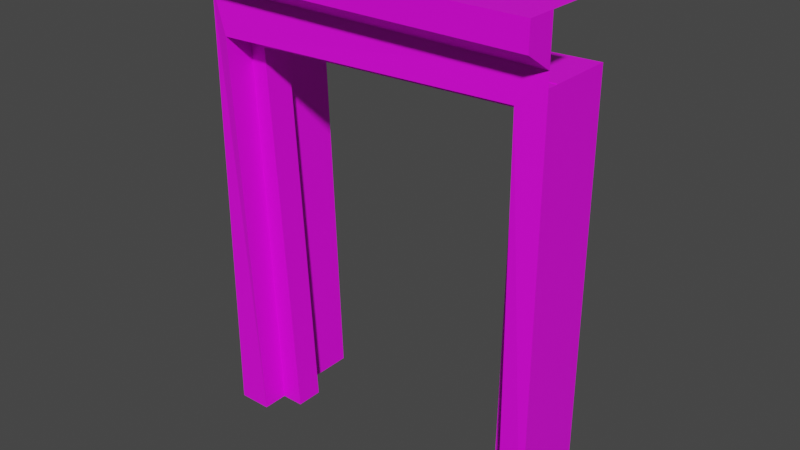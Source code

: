 # Source: Hunterian_MainDoor.blend  (saved by Blender 4.3.34; exported with 4.5.12 LTS)
import bpy
from mathutils import Matrix  # noqa: F401  (used for matrix-valued properties, if any)

bpy.ops.wm.read_factory_settings(use_empty=True)
scene = bpy.context.scene
scene.name = 'Scene'

# ---- collections
col_collection = bpy.data.collections.new('Collection'); scene.collection.children.link(col_collection)

# ---- images (referenced by path relative to the original .blend; pixels are not part of the script)
import os
ASSET_DIR = os.environ.get("B2B_ASSET_DIR", "")  # directory of the original .blend (textures are referenced by path, not embedded)
HERE = os.path.dirname(os.path.abspath(__file__))  # packed textures are extracted next to this script under _unpacked/

def load_image(name, relpath, width, height, colorspace="sRGB"):
    """Load a texture the original file referenced (path relative to the .blend, or extracted next to this script)."""
    p = next((c for c in (os.path.join(HERE, relpath), os.path.join(ASSET_DIR, relpath)) if relpath and os.path.exists(c)), "")
    if p:
        img = bpy.data.images.load(p, check_existing=True)
        img.name = name
    else:  # same state as the original file: an image datablock whose file is absent (Cycles renders it pink)
        img = bpy.data.images.new(name, width, height)
        img.source = "FILE"
        img.filepath = "//" + (relpath or name)
    img.colorspace_settings.name = colorspace
    return img
img_museum_texture_psd = load_image('Museum_Texture.psd', 'Museum_Texture.psd', 1024, 1024, 'sRGB')

# ---- materials (node trees are filled in below, after node groups)
mat_material_001 = bpy.data.materials.new('Material.001')
mat_material_001.use_transparent_shadow = False
mat_material_002 = bpy.data.materials.new('Material.002')
mat_material_002.use_transparent_shadow = False

# ---- material node trees
mat_material_001.use_nodes = True; mat_material_001.node_tree.nodes.clear()
_N = mat_material_001.node_tree.nodes; _L = mat_material_001.node_tree.links
n0 = _N.new('ShaderNodeBsdfPrincipled'); n0.name = 'Principled BSDF'; n0.location = (10, 300)
n0.distribution = 'GGX'
n0.subsurface_method = 'BURLEY'
n0.inputs[3].default_value = 1.45
n0.inputs[27].default_value = (0.0, 0.0, 0.0, 1.0)
n0.inputs[28].default_value = 1.0
n1 = _N.new('ShaderNodeOutputMaterial'); n1.name = 'Material Output'; n1.location = (300, 300)
n2 = _N.new('ShaderNodeTexImage'); n2.name = 'Image Texture'; n2.location = (-280, 275)
n2.image = img_museum_texture_psd
_L.new(n0.outputs[0], n1.inputs[0])
_L.new(n2.outputs[0], n0.inputs[0])
n1.is_active_output = True
mat_material_002.use_nodes = True; mat_material_002.node_tree.nodes.clear()
_N = mat_material_002.node_tree.nodes; _L = mat_material_002.node_tree.links
n0 = _N.new('ShaderNodeBsdfPrincipled'); n0.name = 'Principled BSDF'; n0.location = (10, 300)
n0.distribution = 'GGX'
n0.subsurface_method = 'BURLEY'
n0.inputs[3].default_value = 1.45
n0.inputs[27].default_value = (0.0, 0.0, 0.0, 1.0)
n0.inputs[28].default_value = 1.0
n1 = _N.new('ShaderNodeOutputMaterial'); n1.name = 'Material Output'; n1.location = (300, 300)
n2 = _N.new('ShaderNodeTexImage'); n2.name = 'Image Texture'; n2.location = (-280, 275)
n2.image = img_museum_texture_psd
_L.new(n0.outputs[0], n1.inputs[0])
_L.new(n2.outputs[0], n0.inputs[0])
n1.is_active_output = True

# ---- world
world_world = bpy.data.worlds.new('World'); scene.world = world_world
world_world.use_nodes = True; world_world.node_tree.nodes.clear()
_N = world_world.node_tree.nodes; _L = world_world.node_tree.links
n0 = _N.new('ShaderNodeOutputWorld'); n0.name = 'World Output'; n0.location = (300, 300)
n1 = _N.new('ShaderNodeBackground'); n1.name = 'Background'; n1.location = (10, 300)
n1.inputs[0].default_value = (0.05088, 0.05088, 0.05088, 1.0)
_L.new(n1.outputs[0], n0.inputs[0])
n0.is_active_output = True
world_world.color = (0.05088, 0.05088, 0.05088)
world_world.use_sun_shadow = False
world_world.sun_shadow_jitter_overblur = 0.0

# ---- meshes
me_plane_001 = bpy.data.meshes.new('Plane.001')
me_plane_001.from_pydata([(-1.171, -2.18, 3.175), (-0.9809, -2.174, -0.0009217), (1.053, -2.174, 0.0005662), (1.091, -2.18, 3.251), (-1.171, -1.938, 3.175), (-0.9809, -1.945, -0.0009217), (1.053, -1.945, 0.0005662), (1.091, -1.938, 3.251), (-1.322, -2.18, 3.289), (-1.176, -2.174, -0.0009217), (1.248, -2.174, 0.0005662), (1.23, -2.18, 3.375), (-1.322, -1.938, 3.289), (-1.176, -1.945, -0.0009217), (1.248, -1.945, 0.0005662), (1.23, -1.938, 3.375), (-1.456, -2.391, 3.996), (-1.456, -2.391, -0.0009217), (1.451, -2.391, 3.996), (1.451, -2.391, 0.0005662), (-1.456, -2.391, 3.63), (1.451, -2.391, 3.63), (1.451, -2.624, 3.996), (-1.456, -2.624, 3.996), (1.451, -2.624, 3.782), (-1.456, -2.624, 3.782), (-1.319, -2.418, 3.285), (-1.176, -2.391, -0.0009217), (1.248, -2.391, 0.0005662), (1.234, -2.418, 3.371), (-1.456, -2.022, 3.996), (1.451, -2.022, 3.996), (-1.319, -1.38, 3.285), (-1.176, -1.407, -0.0009217), (1.248, -1.407, 0.0005662), (1.234, -1.38, 3.371)], [], [(3, 0, 4, 7), (2, 3, 7, 6), (0, 1, 5, 4), (1, 0, 8, 9), (3, 2, 10, 11), (0, 3, 11, 8), (4, 5, 13, 12), (6, 7, 15, 14), (7, 4, 12, 15), (20, 21, 24, 25), (23, 25, 24, 22), (16, 20, 25, 23), (18, 16, 23, 22), (21, 18, 22, 24), (27, 26, 20, 17), (29, 28, 19, 21), (26, 29, 21, 20), (16, 18, 31, 30), (29, 26, 32, 35), (28, 29, 35, 34), (26, 27, 33, 32)])
_uv = me_plane_001.uv_layers.new(name='UVMap')
_uv.uv.foreach_set('vector', [0.1137, 0.9793, 0.1137, 0.9768, 0.1137, 0.9768, 0.1137, 0.9793, 0.117, 0.9793, 0.1137, 0.9793, 0.1137, 0.9793, 0.117, 0.9793, 0.1137, 0.9768, 0.117, 0.9768, 0.117, 0.9768, 0.1137, 0.9768, 0.117, 0.9768, 0.1137, 0.9768, 0.1137, 0.9768, 0.117, 0.9768, 0.1137, 0.9793, 0.117, 0.9793, 0.117, 0.9793, 0.1137, 0.9793, 0.1137, 0.9768, 0.1137, 0.9793, 0.1137, 0.9793, 0.1137, 0.9768, 0.1137, 0.9768, 0.117, 0.9768, 0.117, 0.9768, 0.1137, 0.9768, 0.117, 0.9793, 0.1137, 0.9793, 0.1137, 0.9793, 0.117, 0.9793, 0.1137, 0.9793, 0.1137, 0.9768, 0.1137, 0.9768, 0.1137, 0.9793, 0.02912, 0.9664, 0.02912, 0.9711, 0.02912, 0.9711, 0.02912, 0.9664, 0.03428, 0.9709, 0.03453, 0.9709, 0.03453, 0.9756, 0.03428, 0.9756, 0.06455, 0.9714, 0.06455, 0.9714, 0.06455, 0.9714, 0.06455, 0.9714, 0.06455, 0.9714, 0.06455, 0.9714, 0.06455, 0.9714, 0.06455, 0.9714, 0.06455, 0.9714, 0.06455, 0.9714, 0.06455, 0.9714, 0.06455, 0.9714, 0.06869, 0.9725, 0.06537, 0.9725, 0.06481, 0.9714, 0.06925, 0.9714, 0.06537, 0.9749, 0.06869, 0.9749, 0.06925, 0.976, 0.06481, 0.976, 0.06537, 0.9725, 0.06537, 0.9749, 0.06481, 0.976, 0.06481, 0.9714, 0.06455, 0.9714, 0.06455, 0.9714, 0.06455, 0.9714, 0.06455, 0.9714, 0.06537, 0.9749, 0.06537, 0.9725, 0.06537, 0.9725, 0.06537, 0.9749, 0.06869, 0.9749, 0.06537, 0.9749, 0.06537, 0.9749, 0.06869, 0.9749, 0.06537, 0.9725, 0.06869, 0.9725, 0.06869, 0.9725, 0.06537, 0.9725])
me_plane_001.materials.append(mat_material_001)
me_plane_001.materials.append(mat_material_002)
me_plane_001.use_remesh_fix_poles = True
me_plane_001.use_remesh_preserve_attributes = False
me_plane_001.update()

# ---- objects
ob_plane_001 = bpy.data.objects.new('Plane.001', me_plane_001)

# ---- transforms, parenting, visibility, modifiers, constraints
ob_plane_001.location = (0.0, 2.391, 0.0)

# ---- collection membership
col_collection.objects.link(ob_plane_001)

# ---- scene / render settings (as saved in the file)
scene.frame_start = 1; scene.frame_end = 250; scene.frame_set(31)
scene.render.engine = 'BLENDER_EEVEE_NEXT'
scene.cycles.use_denoising = False
scene.cycles.samples = 128
scene.cycles.sampling_pattern = 'TABULATED_SOBOL'
scene.cycles.use_adaptive_sampling = False
scene.cycles.use_light_tree = False
scene.view_settings.view_transform = 'Filmic'
bpy.context.view_layer.update()

# ---- added for rendering (the .blend has no active camera and no usable light): camera, sun
cam_auto = bpy.data.cameras.new('AutoCamera')
cam_auto.lens = 50.0
cam_auto.sensor_width = 36.0
cam_auto.clip_end = 1000.0
ob_auto_camera = bpy.data.objects.new('AutoCamera', cam_auto)
scene.collection.objects.link(ob_auto_camera)
ob_auto_camera.location = (4.71237, -5.2685, 5.76946)
ob_auto_camera.rotation_euler = (1.09748, -7.21219e-08, 0.694738)
scene.camera = ob_auto_camera
light_auto_sun = bpy.data.lights.new('AutoSun', 'SUN')
light_auto_sun.energy = 3.0
light_auto_sun.angle = 0.0523599
ob_auto_sun = bpy.data.objects.new('AutoSun', light_auto_sun)
scene.collection.objects.link(ob_auto_sun)
ob_auto_sun.rotation_euler = (0.872665, 0.174533, 0.523599)
bpy.context.view_layer.update()
